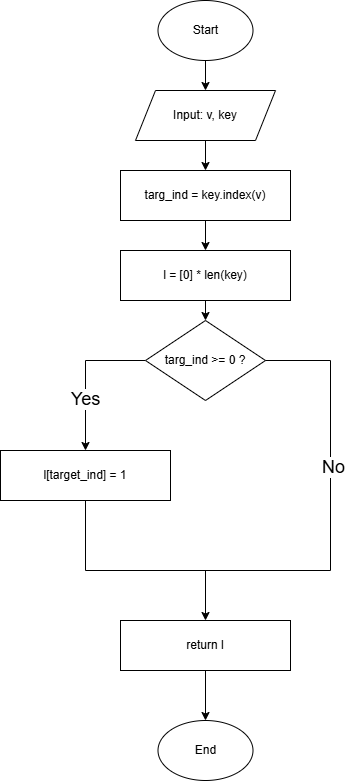

The diagram above was exported from draw.io. Its source (the exported page's mxGraphModel, read from the mxfile embedded in the PNG):
<mxGraphModel dx="932" dy="631" grid="1" gridSize="10" guides="1" tooltips="1" connect="1" arrows="1" fold="1" page="1" pageScale="1" pageWidth="850" pageHeight="1100" math="0" shadow="0">
  <root>
    <mxCell id="0" />
    <mxCell id="1" parent="0" />
    <mxCell id="_6kJ2x0awq0k3zSbG_O_-35" style="edgeStyle=orthogonalEdgeStyle;rounded=0;orthogonalLoop=1;jettySize=auto;html=1;exitX=0.5;exitY=1;exitDx=0;exitDy=0;entryX=0.5;entryY=0;entryDx=0;entryDy=0;" parent="1" source="_6kJ2x0awq0k3zSbG_O_-1" edge="1">
      <mxGeometry relative="1" as="geometry">
        <mxPoint x="375" y="110" as="targetPoint" />
      </mxGeometry>
    </mxCell>
    <mxCell id="_6kJ2x0awq0k3zSbG_O_-1" value="Start" style="ellipse;whiteSpace=wrap;html=1;" parent="1" vertex="1">
      <mxGeometry x="327.5" y="20" width="95" height="60" as="geometry" />
    </mxCell>
    <mxCell id="_6kJ2x0awq0k3zSbG_O_-37" style="edgeStyle=orthogonalEdgeStyle;rounded=0;orthogonalLoop=1;jettySize=auto;html=1;exitX=0.5;exitY=1;exitDx=0;exitDy=0;entryX=0.5;entryY=0;entryDx=0;entryDy=0;" parent="1" source="_6kJ2x0awq0k3zSbG_O_-3" target="_6kJ2x0awq0k3zSbG_O_-29" edge="1">
      <mxGeometry relative="1" as="geometry" />
    </mxCell>
    <mxCell id="_6kJ2x0awq0k3zSbG_O_-3" value="targ_ind = key.index(v)" style="rounded=0;whiteSpace=wrap;html=1;" parent="1" vertex="1">
      <mxGeometry x="290" y="190" width="170" height="50" as="geometry" />
    </mxCell>
    <mxCell id="_6kJ2x0awq0k3zSbG_O_-39" style="edgeStyle=orthogonalEdgeStyle;rounded=0;orthogonalLoop=1;jettySize=auto;html=1;exitX=0;exitY=0.5;exitDx=0;exitDy=0;entryX=0.5;entryY=0;entryDx=0;entryDy=0;" parent="1" source="_6kJ2x0awq0k3zSbG_O_-6" target="_6kJ2x0awq0k3zSbG_O_-30" edge="1">
      <mxGeometry relative="1" as="geometry" />
    </mxCell>
    <mxCell id="_6kJ2x0awq0k3zSbG_O_-49" value="&lt;font style=&quot;font-size: 18px;&quot;&gt;Yes&lt;/font&gt;" style="edgeLabel;html=1;align=center;verticalAlign=middle;resizable=0;points=[];" parent="_6kJ2x0awq0k3zSbG_O_-39" vertex="1" connectable="0">
      <mxGeometry x="0.3" y="-1" relative="1" as="geometry">
        <mxPoint as="offset" />
      </mxGeometry>
    </mxCell>
    <mxCell id="_6kJ2x0awq0k3zSbG_O_-6" value="targ_ind &amp;gt;= 0 ?" style="rhombus;whiteSpace=wrap;html=1;" parent="1" vertex="1">
      <mxGeometry x="315" y="340" width="120" height="80" as="geometry" />
    </mxCell>
    <mxCell id="_6kJ2x0awq0k3zSbG_O_-36" style="edgeStyle=orthogonalEdgeStyle;rounded=0;orthogonalLoop=1;jettySize=auto;html=1;exitX=0.5;exitY=1;exitDx=0;exitDy=0;entryX=0.5;entryY=0;entryDx=0;entryDy=0;" parent="1" target="_6kJ2x0awq0k3zSbG_O_-3" edge="1">
      <mxGeometry relative="1" as="geometry">
        <mxPoint x="375" y="160" as="sourcePoint" />
      </mxGeometry>
    </mxCell>
    <mxCell id="_6kJ2x0awq0k3zSbG_O_-38" style="edgeStyle=orthogonalEdgeStyle;rounded=0;orthogonalLoop=1;jettySize=auto;html=1;exitX=0.5;exitY=1;exitDx=0;exitDy=0;entryX=0.5;entryY=0;entryDx=0;entryDy=0;" parent="1" source="_6kJ2x0awq0k3zSbG_O_-29" target="_6kJ2x0awq0k3zSbG_O_-6" edge="1">
      <mxGeometry relative="1" as="geometry" />
    </mxCell>
    <mxCell id="_6kJ2x0awq0k3zSbG_O_-29" value="l = [0] * len(key)" style="rounded=0;whiteSpace=wrap;html=1;" parent="1" vertex="1">
      <mxGeometry x="290" y="270" width="170" height="50" as="geometry" />
    </mxCell>
    <mxCell id="_6kJ2x0awq0k3zSbG_O_-43" style="edgeStyle=orthogonalEdgeStyle;rounded=0;orthogonalLoop=1;jettySize=auto;html=1;exitX=0.5;exitY=1;exitDx=0;exitDy=0;entryX=0.5;entryY=0;entryDx=0;entryDy=0;" parent="1" source="_6kJ2x0awq0k3zSbG_O_-30" target="_6kJ2x0awq0k3zSbG_O_-31" edge="1">
      <mxGeometry relative="1" as="geometry">
        <Array as="points">
          <mxPoint x="255" y="590" />
          <mxPoint x="375" y="590" />
        </Array>
      </mxGeometry>
    </mxCell>
    <mxCell id="_6kJ2x0awq0k3zSbG_O_-30" value="l[target_ind] = 1" style="rounded=0;whiteSpace=wrap;html=1;" parent="1" vertex="1">
      <mxGeometry x="170" y="470" width="170" height="50" as="geometry" />
    </mxCell>
    <mxCell id="_6kJ2x0awq0k3zSbG_O_-45" style="edgeStyle=orthogonalEdgeStyle;rounded=0;orthogonalLoop=1;jettySize=auto;html=1;exitX=0.5;exitY=1;exitDx=0;exitDy=0;" parent="1" source="_6kJ2x0awq0k3zSbG_O_-31" edge="1">
      <mxGeometry relative="1" as="geometry">
        <mxPoint x="375" y="740" as="targetPoint" />
      </mxGeometry>
    </mxCell>
    <mxCell id="_6kJ2x0awq0k3zSbG_O_-31" value="return l" style="rounded=0;whiteSpace=wrap;html=1;" parent="1" vertex="1">
      <mxGeometry x="290" y="640" width="170" height="50" as="geometry" />
    </mxCell>
    <mxCell id="_6kJ2x0awq0k3zSbG_O_-32" value="End" style="ellipse;whiteSpace=wrap;html=1;" parent="1" vertex="1">
      <mxGeometry x="327.5" y="740" width="95" height="60" as="geometry" />
    </mxCell>
    <mxCell id="_6kJ2x0awq0k3zSbG_O_-41" value="" style="endArrow=none;html=1;rounded=0;" parent="1" edge="1">
      <mxGeometry width="50" height="50" relative="1" as="geometry">
        <mxPoint x="500" y="590" as="sourcePoint" />
        <mxPoint x="500" y="380" as="targetPoint" />
      </mxGeometry>
    </mxCell>
    <mxCell id="_6kJ2x0awq0k3zSbG_O_-47" value="&lt;font style=&quot;font-size: 18px;&quot;&gt;No&lt;/font&gt;" style="edgeLabel;html=1;align=center;verticalAlign=middle;resizable=0;points=[];" parent="_6kJ2x0awq0k3zSbG_O_-41" vertex="1" connectable="0">
      <mxGeometry x="-0.0095" y="-2" relative="1" as="geometry">
        <mxPoint as="offset" />
      </mxGeometry>
    </mxCell>
    <mxCell id="_6kJ2x0awq0k3zSbG_O_-42" value="" style="endArrow=none;html=1;rounded=0;exitX=1;exitY=0.5;exitDx=0;exitDy=0;" parent="1" source="_6kJ2x0awq0k3zSbG_O_-6" edge="1">
      <mxGeometry width="50" height="50" relative="1" as="geometry">
        <mxPoint x="520" y="340" as="sourcePoint" />
        <mxPoint x="500" y="380" as="targetPoint" />
      </mxGeometry>
    </mxCell>
    <mxCell id="_6kJ2x0awq0k3zSbG_O_-44" value="" style="endArrow=none;html=1;rounded=0;" parent="1" edge="1">
      <mxGeometry width="50" height="50" relative="1" as="geometry">
        <mxPoint x="350" y="590" as="sourcePoint" />
        <mxPoint x="500" y="590" as="targetPoint" />
      </mxGeometry>
    </mxCell>
    <mxCell id="JZ_J04jr5fl9KWGRPyV3-1" value="Input: v, key" style="shape=parallelogram;perimeter=parallelogramPerimeter;whiteSpace=wrap;html=1;fixedSize=1;" parent="1" vertex="1">
      <mxGeometry x="305" y="110" width="140" height="50" as="geometry" />
    </mxCell>
  </root>
</mxGraphModel>